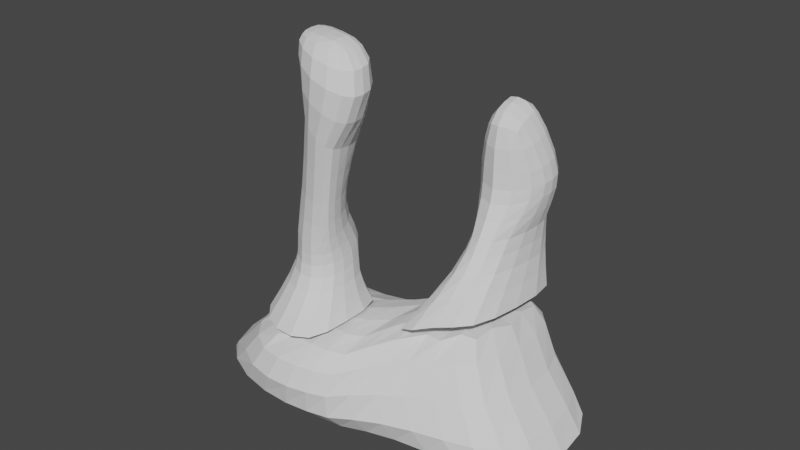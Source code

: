 # Source: Obstacle2Colliders.blend  (saved by Blender 2.81.16; exported with 4.5.12 LTS)
import bpy
from mathutils import Matrix  # noqa: F401  (used for matrix-valued properties, if any)

bpy.ops.wm.read_factory_settings(use_empty=True)
scene = bpy.context.scene
scene.name = 'Scene'

# ---- collections
col_collection = bpy.data.collections.new('Collection'); scene.collection.children.link(col_collection)

# ---- node groups
ng_auto_smooth = bpy.data.node_groups.new('Auto Smooth', 'GeometryNodeTree')
_s = ng_auto_smooth.interface.new_socket(name='Geometry', in_out='OUTPUT', socket_type='NodeSocketGeometry')
_s = ng_auto_smooth.interface.new_socket(name='Geometry', in_out='INPUT', socket_type='NodeSocketGeometry')
_s = ng_auto_smooth.interface.new_socket(name='Angle', in_out='INPUT', socket_type='NodeSocketFloat')
_s.subtype = 'ANGLE'
_s.min_value = 0.0
_s.max_value = 3.142
ng_auto_smooth.is_modifier = True
_N = ng_auto_smooth.nodes; _L = ng_auto_smooth.links
n0 = _N.new('NodeGroupOutput'); n0.name = 'Group Output'; n0.location = (480, -100)
n1 = _N.new('NodeGroupInput'); n1.name = 'Group Input'; n1.location = (-420, -300)
n2 = _N.new('NodeGroupInput'); n2.name = 'Group Input.001'; n2.location = (-60, -100)
n3 = _N.new('GeometryNodeSetShadeSmooth'); n3.name = 'Set Shade Smooth'; n3.location = (120, -100)
n3.domain = 'EDGE'
n4 = _N.new('GeometryNodeSetShadeSmooth'); n4.name = 'Set Shade Smooth.001'; n4.location = (300, -100)
n5 = _N.new('GeometryNodeInputMeshEdgeAngle'); n5.name = 'Edge Angle'; n5.location = (-420, -220)
n6 = _N.new('GeometryNodeInputEdgeSmooth'); n6.name = 'Is Edge Smooth'; n6.location = (-60, -160)
n7 = _N.new('GeometryNodeInputShadeSmooth'); n7.name = 'Is Face Smooth'; n7.location = (-240, -340)
n8 = _N.new('FunctionNodeBooleanMath'); n8.name = 'Boolean Math'; n8.location = (-60, -220)
n9 = _N.new('FunctionNodeCompare'); n9.name = 'Compare'; n9.location = (-240, -180)
n9.operation = 'LESS_EQUAL'
_L.new(n5.outputs[0], n9.inputs[0])
_L.new(n4.outputs[0], n0.inputs[0])
_L.new(n1.outputs[1], n9.inputs[1])
_L.new(n9.outputs[0], n8.inputs[0])
_L.new(n7.outputs[0], n8.inputs[1])
_L.new(n2.outputs[0], n3.inputs[0])
_L.new(n6.outputs[0], n3.inputs[1])
_L.new(n3.outputs[0], n4.inputs[0])
_L.new(n8.outputs[0], n3.inputs[2])
n0.is_active_output = True

# ---- world
world_world = bpy.data.worlds.new('World'); scene.world = world_world
world_world.use_nodes = True; world_world.node_tree.nodes.clear()
_N = world_world.node_tree.nodes; _L = world_world.node_tree.links
n0 = _N.new('ShaderNodeOutputWorld'); n0.name = 'World Output'; n0.location = (300, 300)
n1 = _N.new('ShaderNodeBackground'); n1.name = 'Background'; n1.location = (10, 300)
n1.inputs[0].default_value = (0.05088, 0.05088, 0.05088, 1.0)
_L.new(n1.outputs[0], n0.inputs[0])
n0.is_active_output = True
world_world.color = (0.05088, 0.05088, 0.05088)
world_world.use_sun_shadow = False
world_world.sun_shadow_jitter_overblur = 0.0

# ---- meshes
me_plane = bpy.data.meshes.new('Plane')
me_plane.from_pydata([(4.676, -1.331, -0.3175), (4.676, 5.289, -1.005), (1.411, -3.137, -1.083), (3.174, -1.726, -0.4519), (3.174, 5.993, -1.232), (1.411, 5.773, -1.872), (0.1477, -4.517, -1.74), (0.1477, 3.623, -2.216), (5.859, -2.215, -3.191), (5.859, 3.585, -3.444), (1.537, -4.034, -3.354), (3.824, -2.711, -3.191), (3.824, 4.895, -3.595), (1.537, 4.936, -3.774), (0.02752, -5.635, -3.404), (0.02752, 4.368, -3.742), (4.878, 1.89, -0.6437), (1.212, 0.8733, -1.187), (0.1681, -1.445, -1.567), (6.3, 0.4013, -3.265), (9.453, -3.574, -6.106), (9.453, 3.574, -6.106), (2.473, -4.373, -6.106), (6.172, -4.373, -6.106), (6.172, 4.579, -6.144), (2.473, 4.971, -6.217), (0.04582, -5.206, -6.1), (0.04582, 4.859, -6.196), (10.17, 0.0, -6.106), (0.04582, -0.2224, -6.124), (2.473, 0.2487, -6.152), (6.172, 0.0453, -6.115), (-4.989, -3.925, -1.579), (-4.989, 0.404, -1.591), (-3.178, -5.249, -1.571), (-1.118, -5.035, -1.553), (-1.118, -0.1027, -1.598), (-3.178, 0.3338, -1.589), (0.1477, -4.517, -1.74), (0.1477, 3.623, -2.216), (-5.977, -4.455, -3.402), (-5.977, 2.232, -3.419), (-3.853, -6.425, -3.392), (-1.482, -6.425, -3.391), (-1.482, 3.375, -3.561), (-3.853, 2.68, -3.418), (0.02752, -5.635, -3.404), (0.02752, 4.368, -3.742), (-5.247, -1.781, -1.585), (-0.8454, -2.943, -1.295), (0.1681, -1.445, -1.567), (-6.421, -0.6119, -3.414), (-9.569, -3.574, -6.106), (-9.569, 3.574, -6.106), (-6.168, -4.857, -6.103), (-2.372, -5.426, -6.099), (-2.372, 4.374, -6.106), (-6.168, 4.373, -6.106), (0.04582, -5.206, -6.1), (0.04582, 4.859, -6.196), (-10.28, 0.0, -6.106), (0.04582, -0.2224, -6.124), (-6.168, -0.1337, -6.105), (-2.372, -0.4642, -6.103)], [], [(18, 17, 5, 7), (16, 0, 8, 19), (7, 5, 13, 15), (2, 6, 14, 10), (3, 2, 10, 11), (4, 1, 9, 12), (0, 3, 11, 8), (5, 4, 12, 13), (1, 16, 19, 9), (6, 2, 17, 18), (8, 11, 23, 20), (13, 12, 24, 25), (9, 19, 28, 21), (19, 8, 20, 28), (15, 13, 25, 27), (10, 14, 26, 22), (11, 10, 22, 23), (12, 9, 21, 24), (23, 31, 28, 20), (22, 30, 31, 23), (26, 29, 30, 22), (28, 31, 24, 21), (31, 30, 25, 24), (30, 29, 27, 25), (49, 50, 39, 36), (36, 39, 47, 44), (33, 37, 45, 41), (38, 35, 43, 46), (37, 36, 44, 45), (34, 32, 40, 42), (35, 34, 42, 43), (48, 33, 41, 51), (32, 48, 51, 40), (35, 38, 50, 49), (44, 47, 59, 56), (41, 45, 57, 53), (51, 41, 53, 60), (45, 44, 56, 57), (42, 40, 52, 54), (46, 43, 55, 58), (43, 42, 54, 55), (40, 51, 60, 52), (60, 53, 57, 62), (55, 63, 61, 58), (54, 62, 63, 55), (61, 63, 56, 59), (63, 62, 57, 56), (62, 54, 52, 60), (3, 0, 16, 1, 4, 5, 17, 2), (48, 32, 34, 35, 49, 36, 37, 33)])
_uv = me_plane.uv_layers.new(name='UVMap')
_uv.uv.foreach_set('vector', [0.5, 0.5, 0.6, 0.5, 0.6, 1.0, 0.5, 1.0, 0.0, 0.0, 0.0, 0.0, 0.0, 0.0, 0.0, 0.0, 0.5, 1.0, 0.6, 1.0, 0.6, 1.0, 0.5, 1.0, 0.6, 0.0, 0.5, 0.0, 0.5, 0.0, 0.6, 0.0, 0.0, 0.0, 0.0, 0.0, 0.0, 0.0, 0.0, 0.0, 0.0, 0.0, 0.0, 0.0, 0.0, 0.0, 0.0, 0.0, 0.0, 0.0, 0.0, 0.0, 0.0, 0.0, 0.0, 0.0, 0.0, 0.0, 0.0, 0.0, 0.0, 0.0, 0.0, 0.0, 0.0, 0.0, 0.0, 0.0, 0.0, 0.0, 0.0, 0.0, 0.5, 0.0, 0.6, 0.0, 0.6, 0.5, 0.5, 0.5, 0.0, 0.0, 0.0, 0.0, 0.0, 0.0, 0.0, 0.0, 0.0, 0.0, 0.0, 0.0, 0.0, 0.0, 0.0, 0.0, 0.0, 0.0, 0.0, 0.0, 0.0, 0.0, 0.0, 0.0, 0.0, 0.0, 0.0, 0.0, 0.0, 0.0, 0.0, 0.0, 0.5, 1.0, 0.6, 1.0, 0.6, 1.0, 0.5, 1.0, 0.6, 0.0, 0.5, 0.0, 0.5, 0.0, 0.6, 0.0, 0.0, 0.0, 0.0, 0.0, 0.0, 0.0, 0.0, 0.0, 0.0, 0.0, 0.0, 0.0, 0.0, 0.0, 0.0, 0.0, 0.0, 0.0, 0.0, 0.0, 0.0, 0.0, 0.0, 0.0, 0.0, 0.0, 0.3, 0.5, 0.0, 0.0, 0.0, 0.0, 0.5, 0.0, 0.5, 0.5, 0.3, 0.5, 0.0, 0.0, 0.0, 0.0, 0.0, 0.0, 0.0, 0.0, 0.0, 0.0, 0.0, 0.0, 0.3, 0.5, 0.6, 1.0, 0.0, 0.0, 0.3, 0.5, 0.5, 0.5, 0.5, 1.0, 0.6, 1.0, 0.4, 0.5, 0.5, 0.5, 0.5, 1.0, 0.4, 1.0, 0.4, 1.0, 0.5, 1.0, 0.5, 1.0, 0.4, 1.0, 0.0, 0.0, 0.0, 0.0, 0.0, 0.0, 0.0, 0.0, 0.5, 0.0, 0.4, 0.0, 0.4, 0.0, 0.5, 0.0, 0.0, 0.0, 0.0, 0.0, 0.0, 0.0, 0.0, 0.0, 0.0, 0.0, 0.0, 0.0, 0.0, 0.0, 0.0, 0.0, 0.0, 0.0, 0.0, 0.0, 0.0, 0.0, 0.0, 0.0, 0.0, 0.0, 0.0, 0.0, 0.0, 0.0, 0.0, 0.0, 0.0, 0.0, 0.0, 0.0, 0.0, 0.0, 0.0, 0.0, 0.4, 0.0, 0.5, 0.0, 0.5, 0.5, 0.4, 0.5, 0.4, 1.0, 0.5, 1.0, 0.5, 1.0, 0.4, 1.0, 0.0, 0.0, 0.0, 0.0, 0.0, 0.0, 0.0, 0.0, 0.0, 0.0, 0.0, 0.0, 0.0, 0.0, 0.0, 0.0, 0.0, 0.0, 0.0, 0.0, 0.0, 0.0, 0.0, 0.0, 0.0, 0.0, 0.0, 0.0, 0.0, 0.0, 0.0, 0.0, 0.5, 0.0, 0.4, 0.0, 0.4, 0.0, 0.5, 0.0, 0.0, 0.0, 0.0, 0.0, 0.0, 0.0, 0.0, 0.0, 0.0, 0.0, 0.0, 0.0, 0.0, 0.0, 0.0, 0.0, 0.0, 0.0, 0.0, 0.0, 0.0, 0.0, 0.0, 0.0, 0.4, 0.0, 0.2, 0.0, 0.5, 0.5, 0.5, 0.0, 0.0, 0.0, 0.0, 0.0, 0.2, 0.0, 0.4, 0.0, 0.5, 0.5, 0.2, 0.0, 0.0, 0.0, 0.5, 1.0, 0.2, 0.0, 0.0, 0.0, 0.0, 0.0, 0.0, 0.0, 0.0, 0.0, 0.0, 0.0, 0.0, 0.0, 0.0, 0.0, 0.0, 0.0, 0.0, 0.0, 0.0, 0.0, 0.0, 0.0, 0.0, 0.0, 0.6, 1.0, 0.6, 0.5, 0.0, 0.0, 0.0, 0.0, 0.0, 0.0, 0.0, 0.0, 0.4, 0.0, 0.4, 0.5, 0.0, 0.0, 0.0, 0.0, 0.0, 0.0])
me_plane.use_remesh_fix_poles = True
me_plane.use_remesh_preserve_attributes = False
me_plane.use_mirror_vertex_groups = False
me_plane.update()
me_plane_001 = bpy.data.meshes.new('Plane.001')
me_plane_001.from_pydata([(-0.922, -3.785, 7.07), (-1.859, -3.998, 7.876), (-2.854, -0.7765, 7.556), (-1.837, -0.5782, 7.043), (-2.966, -2.9, 8.143), (-0.922, -1.862, 6.767), (-3.184, -1.484, 11.48), (-3.184, -2.798, 11.41), (-1.839, -1.715, 11.55), (-1.839, -3.489, 11.46), (-0.3876, -3.223, 11.39), (-0.3876, -1.829, 11.47), (0.5526, -3.84, 9.539), (0.5526, -1.822, 9.817), (-3.317, -1.145, 11.0), (-3.317, -3.116, 10.86), (-1.393, -4.363, 10.19), (-1.393, -0.9485, 10.51), (-3.238, -2.138, 11.45), (-1.913, -2.549, 11.41), (-0.3925, -2.532, 11.48), (-3.607, -2.009, 10.99), (0.8633, -2.892, 9.555), (-0.8044, -3.105, 6.939), (-3.01, -1.791, 8.083)], [], [(5, 3, 17, 13), (24, 4, 15, 21), (23, 5, 13, 22), (4, 1, 16, 15), (3, 2, 14, 17), (1, 0, 12, 16), (16, 12, 10, 9), (18, 19, 8, 6), (19, 20, 11, 8), (22, 13, 11, 20), (17, 14, 6, 8), (21, 15, 7, 18), (15, 16, 9, 7), (13, 17, 8, 11), (14, 21, 18, 6), (12, 22, 20, 10), (9, 10, 20, 19), (7, 9, 19, 18), (0, 23, 22, 12), (2, 24, 21, 14)])
_uv = me_plane_001.uv_layers.new(name='UVMap')
_uv.uv.foreach_set('vector', [0.0, 0.0, 0.0, 0.0, 0.0, 0.0, 0.0, 0.0, 0.0, 0.0, 0.0, 0.0, 0.0, 0.0, 0.0, 0.0, 0.4, 0.5, 0.4, 1.0, 0.4, 1.0, 0.4, 0.5, 0.0, 0.0, 0.0, 0.0, 0.0, 0.0, 0.0, 0.0, 0.0, 0.0, 0.0, 0.0, 0.0, 0.0, 0.0, 0.0, 0.0, 0.0, 0.0, 0.0, 0.0, 0.0, 0.0, 0.0, 0.0, 0.0, 0.0, 0.0, 0.0, 0.0, 0.0, 0.0, 0.0, 0.5, 0.2, 0.5, 0.2, 1.0, 0.0, 1.0, 0.2, 0.5, 0.4, 0.5, 0.4, 1.0, 0.2, 1.0, 0.4, 0.5, 0.4, 1.0, 0.4, 1.0, 0.4, 0.5, 0.0, 0.0, 0.0, 0.0, 0.0, 0.0, 0.0, 0.0, 0.0, 0.0, 0.0, 0.0, 0.0, 0.0, 0.0, 0.0, 0.0, 0.0, 0.0, 0.0, 0.0, 0.0, 0.0, 0.0, 0.0, 0.0, 0.0, 0.0, 0.0, 0.0, 0.0, 0.0, 0.0, 0.0, 0.0, 0.0, 0.0, 0.0, 0.0, 0.0, 0.4, 0.0, 0.4, 0.5, 0.4, 0.5, 0.4, 0.0, 0.2, 0.0, 0.4, 0.0, 0.4, 0.5, 0.2, 0.5, 0.0, 0.0, 0.2, 0.0, 0.2, 0.5, 0.0, 0.5, 0.4, 0.0, 0.4, 0.5, 0.4, 0.5, 0.4, 0.0, 0.0, 0.0, 0.0, 0.0, 0.0, 0.0, 0.0, 0.0])
me_plane_001.use_remesh_fix_poles = True
me_plane_001.use_remesh_preserve_attributes = False
me_plane_001.use_mirror_vertex_groups = False
me_plane_001.update()
me_plane_002 = bpy.data.meshes.new('Plane.002')
me_plane_002.from_pydata([(3.108, 3.278, 8.107), (2.358, 3.392, 8.059), (2.39, 4.113, 8.285), (3.108, 4.209, 8.35), (2.39, 2.385, 7.699), (3.826, 4.118, 8.271), (3.858, 3.397, 8.045), (3.826, 2.391, 7.685), (3.108, 1.997, 7.592), (3.093, 1.608, 5.009), (4.715, 3.311, 4.899), (4.715, 5.202, 5.263), (1.468, 3.25, 4.894), (3.093, 5.605, 6.076), (1.468, 5.199, 5.286), (4.641, 5.288, 4.237), (4.152, 5.217, 2.405), (3.093, 5.937, 2.487), (3.093, 6.354, 3.917), (4.641, 3.397, 4.023), (4.152, 2.095, 2.318), (2.089, 5.26, 2.345), (1.545, 5.286, 4.245), (3.093, 0.7982, 2.277), (3.093, 1.559, 3.738), (1.545, 3.393, 4.035), (2.089, 1.97, 2.262), (4.822, 4.249, 5.172), (1.361, 4.204, 5.188), (1.952, 4.164, 2.217), (1.324, 4.38, 4.137), (4.305, 4.261, 2.303), (4.862, 4.383, 4.124)], [], [(27, 11, 5, 6), (10, 27, 6, 7), (12, 9, 8, 4), (13, 14, 2, 3), (8, 7, 6, 0), (4, 8, 0, 1), (1, 0, 3, 2), (0, 6, 5, 3), (18, 22, 14, 13), (32, 15, 11, 27), (15, 18, 13, 11), (9, 10, 7, 8), (14, 28, 1, 2), (25, 24, 9, 12), (30, 25, 12, 28), (24, 19, 10, 9), (23, 20, 19, 24), (29, 26, 25, 30), (26, 23, 24, 25), (16, 17, 18, 15), (31, 16, 15, 32), (17, 21, 22, 18), (20, 31, 32, 19), (21, 29, 30, 22), (22, 30, 28, 14), (28, 12, 4, 1), (11, 13, 3, 5), (19, 32, 27, 10)])
_uv = me_plane_002.uv_layers.new(name='UVMap')
_uv.uv.foreach_set('vector', [0.0, 0.0, 0.0, 0.0, 0.0, 0.0, 0.0, 0.0, 0.0, 0.0, 0.0, 0.0, 0.0, 0.0, 0.0, 0.0, 0.0, 0.0, 0.0, 0.0, 0.0, 0.0, 0.0, 0.0, 0.0, 0.0, 0.0, 0.0, 0.0, 0.0, 0.0, 0.0, 0.8, 0.0, 1.0, 0.0, 1.0, 0.5, 0.8, 0.5, 0.6, 0.0, 0.8, 0.0, 0.8, 0.5, 0.6, 0.5, 0.6, 0.5, 0.8, 0.5, 0.8, 1.0, 0.6, 1.0, 0.8, 0.5, 1.0, 0.5, 1.0, 1.0, 0.8, 1.0, 0.0, 0.0, 0.0, 0.0, 0.0, 0.0, 0.0, 0.0, 0.0, 0.0, 0.0, 0.0, 0.0, 0.0, 0.0, 0.0, 0.0, 0.0, 0.0, 0.0, 0.0, 0.0, 0.0, 0.0, 0.0, 0.0, 0.0, 0.0, 0.0, 0.0, 0.0, 0.0, 0.6, 1.0, 0.6, 0.5, 0.6, 0.5, 0.6, 1.0, 0.0, 0.0, 0.0, 0.0, 0.0, 0.0, 0.0, 0.0, 0.6, 0.5, 0.6, 0.0, 0.6, 0.0, 0.6, 0.5, 0.0, 0.0, 0.0, 0.0, 0.0, 0.0, 0.0, 0.0, 0.0, 0.0, 0.0, 0.0, 0.0, 0.0, 0.0, 0.0, 0.6, 0.5, 0.6, 0.0, 0.6, 0.0, 0.6, 0.5, 0.0, 0.0, 0.0, 0.0, 0.0, 0.0, 0.0, 0.0, 0.0, 0.0, 0.0, 0.0, 0.0, 0.0, 0.0, 0.0, 0.0, 0.0, 0.0, 0.0, 0.0, 0.0, 0.0, 0.0, 0.0, 0.0, 0.0, 0.0, 0.0, 0.0, 0.0, 0.0, 0.0, 0.0, 0.0, 0.0, 0.0, 0.0, 0.0, 0.0, 0.6, 1.0, 0.6, 0.5, 0.6, 0.5, 0.6, 1.0, 0.6, 1.0, 0.6, 0.5, 0.6, 0.5, 0.6, 1.0, 0.6, 0.5, 0.6, 0.0, 0.6, 0.0, 0.6, 0.5, 0.0, 0.0, 0.0, 0.0, 0.0, 0.0, 0.0, 0.0, 0.0, 0.0, 0.0, 0.0, 0.0, 0.0, 0.0, 0.0])
me_plane_002.use_remesh_fix_poles = True
me_plane_002.use_remesh_preserve_attributes = False
me_plane_002.use_mirror_vertex_groups = False
me_plane_002.update()
me_plane_004 = bpy.data.meshes.new('Plane.004')
me_plane_004.from_pydata([(4.676, -1.331, -0.3175), (4.676, 5.289, -1.005), (1.411, -3.137, -1.083), (3.174, -1.726, -0.4519), (3.174, 5.993, -1.232), (1.411, 5.773, -1.872), (4.152, 5.217, 2.405), (4.085, 5.49, 0.7305), (3.093, 5.86, 0.6882), (3.093, 5.937, 2.487), (4.152, 2.095, 2.318), (4.085, 1.132, 1.09), (2.073, 5.385, 0.3383), (2.089, 5.26, 2.345), (3.093, 0.3029, 1.103), (3.093, 0.7982, 2.277), (2.089, 1.97, 2.262), (2.073, 0.5963, 0.7915), (4.878, 1.89, -0.6437), (1.212, 0.8733, -1.187), (1.941, 3.576, 0.4195), (1.952, 4.164, 2.217), (4.217, 3.849, 0.8049), (4.305, 4.261, 2.303)], [], [(3, 0, 11, 14), (14, 11, 10, 15), (19, 2, 17, 20), (20, 17, 16, 21), (2, 3, 14, 17), (17, 14, 15, 16), (1, 4, 8, 7), (7, 8, 9, 6), (18, 1, 7, 22), (22, 7, 6, 23), (4, 5, 12, 8), (8, 12, 13, 9), (11, 22, 23, 10), (0, 18, 22, 11), (12, 20, 21, 13), (5, 19, 20, 12)])
_uv = me_plane_004.uv_layers.new(name='UVMap')
_uv.uv.foreach_set('vector', [0.0, 0.0, 0.0, 0.0, 0.0, 0.0, 0.0, 0.0, 0.0, 0.0, 0.0, 0.0, 0.0, 0.0, 0.0, 0.0, 0.6, 0.5, 0.6, 0.0, 0.6, 0.0, 0.6, 0.5, 0.6, 0.5, 0.6, 0.0, 0.6, 0.0, 0.6, 0.5, 0.0, 0.0, 0.0, 0.0, 0.0, 0.0, 0.0, 0.0, 0.0, 0.0, 0.0, 0.0, 0.0, 0.0, 0.0, 0.0, 0.0, 0.0, 0.0, 0.0, 0.0, 0.0, 0.0, 0.0, 0.0, 0.0, 0.0, 0.0, 0.0, 0.0, 0.0, 0.0, 0.0, 0.0, 0.0, 0.0, 0.0, 0.0, 0.0, 0.0, 0.0, 0.0, 0.0, 0.0, 0.0, 0.0, 0.0, 0.0, 0.0, 0.0, 0.0, 0.0, 0.0, 0.0, 0.0, 0.0, 0.0, 0.0, 0.0, 0.0, 0.0, 0.0, 0.0, 0.0, 0.0, 0.0, 0.0, 0.0, 0.0, 0.0, 0.0, 0.0, 0.0, 0.0, 0.0, 0.0, 0.0, 0.0, 0.0, 0.0, 0.6, 1.0, 0.6, 0.5, 0.6, 0.5, 0.6, 1.0, 0.6, 1.0, 0.6, 0.5, 0.6, 0.5, 0.6, 1.0])
me_plane_004.use_remesh_fix_poles = True
me_plane_004.use_remesh_preserve_attributes = False
me_plane_004.use_mirror_vertex_groups = False
me_plane_004.update()
me_plane_005 = bpy.data.meshes.new('Plane.005')
me_plane_005.from_pydata([(-4.989, -3.925, -1.579), (-4.989, 0.404, -1.591), (-3.178, -5.249, -1.571), (-1.118, -5.035, -1.553), (-1.118, -0.1027, -1.598), (-3.178, 0.3338, -1.589), (-0.922, -3.785, 7.07), (-1.859, -3.998, 7.876), (-2.854, -0.7765, 7.556), (-1.837, -0.5782, 7.043), (-2.966, -2.9, 8.143), (-0.922, -1.862, 6.767), (-1.713, -3.381, 0.005011), (-1.877, -3.063, 1.094), (-1.868, -3.247, 2.116), (-2.968, -3.622, 2.077), (-3.026, -3.589, 1.053), (-3.041, -3.798, 0.003957), (-1.713, -0.9578, -0.0007192), (-1.877, -0.5023, 1.44), (-1.868, -1.558, 2.544), (-4.328, -0.5869, -0.004409), (-4.155, -0.01631, 1.512), (-4.096, -0.7922, 2.765), (-2.968, -0.4334, 2.866), (-3.026, 0.5111, 1.563), (-3.041, -0.2515, -0.004454), (-4.328, -3.023, 0.002642), (-4.155, -2.356, 1.247), (-4.096, -2.641, 2.337), (-1.597, -3.412, 4.032), (-1.597, -2.031, 4.303), (-3.741, -0.971, 4.612), (-3.741, -2.514, 4.366), (-2.602, -3.495, 4.172), (-2.602, -0.8023, 4.667), (-5.247, -1.781, -1.585), (-0.8454, -2.943, -1.295), (-4.501, -1.786, -0.001043), (-4.313, -1.075, 1.402), (-4.254, -1.659, 2.57), (-1.534, -2.307, 0.003859), (-1.714, -1.982, 1.254), (-1.708, -2.586, 2.294), (-3.916, -1.666, 4.485), (-1.459, -2.92, 4.111), (-0.8044, -3.105, 6.939), (-3.01, -1.791, 8.083)], [], [(35, 32, 8, 9), (34, 30, 6, 7), (4, 5, 26, 18), (18, 26, 25, 19), (19, 25, 24, 20), (0, 2, 17, 27), (27, 17, 16, 28), (28, 16, 15, 29), (36, 0, 27, 38), (38, 27, 28, 39), (39, 28, 29, 40), (5, 1, 21, 26), (26, 21, 22, 25), (25, 22, 23, 24), (37, 4, 18, 41), (41, 18, 19, 42), (42, 19, 20, 43), (2, 3, 12, 17), (17, 12, 13, 16), (16, 13, 14, 15), (20, 24, 35, 31), (29, 15, 34, 33), (40, 29, 33, 44), (24, 23, 32, 35), (43, 20, 31, 45), (15, 14, 30, 34), (33, 34, 7, 10), (45, 31, 11, 46), (44, 33, 10, 47), (31, 35, 9, 11), (32, 44, 47, 8), (30, 45, 46, 6), (14, 43, 45, 30), (23, 40, 44, 32), (13, 42, 43, 14), (12, 41, 42, 13), (3, 37, 41, 12), (22, 39, 40, 23), (21, 38, 39, 22), (1, 36, 38, 21)])
_uv = me_plane_005.uv_layers.new(name='UVMap')
_uv.uv.foreach_set('vector', [0.0, 0.0, 0.0, 0.0, 0.0, 0.0, 0.0, 0.0, 0.0, 0.0, 0.0, 0.0, 0.0, 0.0, 0.0, 0.0, 0.0, 0.0, 0.0, 0.0, 0.0, 0.0, 0.0, 0.0, 0.0, 0.0, 0.0, 0.0, 0.0, 0.0, 0.0, 0.0, 0.0, 0.0, 0.0, 0.0, 0.0, 0.0, 0.0, 0.0, 0.0, 0.0, 0.0, 0.0, 0.0, 0.0, 0.0, 0.0, 0.0, 0.0, 0.0, 0.0, 0.0, 0.0, 0.0, 0.0, 0.0, 0.0, 0.0, 0.0, 0.0, 0.0, 0.0, 0.0, 0.0, 0.0, 0.0, 0.0, 0.0, 0.0, 0.0, 0.0, 0.0, 0.0, 0.0, 0.0, 0.0, 0.0, 0.0, 0.0, 0.0, 0.0, 0.0, 0.0, 0.0, 0.0, 0.0, 0.0, 0.0, 0.0, 0.0, 0.0, 0.0, 0.0, 0.0, 0.0, 0.0, 0.0, 0.0, 0.0, 0.0, 0.0, 0.0, 0.0, 0.0, 0.0, 0.0, 0.0, 0.0, 0.0, 0.0, 0.0, 0.4, 0.5, 0.4, 1.0, 0.4, 1.0, 0.4, 0.5, 0.4, 0.5, 0.4, 1.0, 0.4, 1.0, 0.4, 0.5, 0.4, 0.5, 0.4, 1.0, 0.4, 1.0, 0.4, 0.5, 0.0, 0.0, 0.0, 0.0, 0.0, 0.0, 0.0, 0.0, 0.0, 0.0, 0.0, 0.0, 0.0, 0.0, 0.0, 0.0, 0.0, 0.0, 0.0, 0.0, 0.0, 0.0, 0.0, 0.0, 0.0, 0.0, 0.0, 0.0, 0.0, 0.0, 0.0, 0.0, 0.0, 0.0, 0.0, 0.0, 0.0, 0.0, 0.0, 0.0, 0.0, 0.0, 0.0, 0.0, 0.0, 0.0, 0.0, 0.0, 0.0, 0.0, 0.0, 0.0, 0.0, 0.0, 0.0, 0.0, 0.4, 0.5, 0.4, 1.0, 0.4, 1.0, 0.4, 0.5, 0.0, 0.0, 0.0, 0.0, 0.0, 0.0, 0.0, 0.0, 0.0, 0.0, 0.0, 0.0, 0.0, 0.0, 0.0, 0.0, 0.4, 0.5, 0.4, 1.0, 0.4, 1.0, 0.4, 0.5, 0.0, 0.0, 0.0, 0.0, 0.0, 0.0, 0.0, 0.0, 0.0, 0.0, 0.0, 0.0, 0.0, 0.0, 0.0, 0.0, 0.0, 0.0, 0.0, 0.0, 0.0, 0.0, 0.0, 0.0, 0.4, 0.0, 0.4, 0.5, 0.4, 0.5, 0.4, 0.0, 0.4, 0.0, 0.4, 0.5, 0.4, 0.5, 0.4, 0.0, 0.0, 0.0, 0.0, 0.0, 0.0, 0.0, 0.0, 0.0, 0.4, 0.0, 0.4, 0.5, 0.4, 0.5, 0.4, 0.0, 0.4, 0.0, 0.4, 0.5, 0.4, 0.5, 0.4, 0.0, 0.4, 0.0, 0.4, 0.5, 0.4, 0.5, 0.4, 0.0, 0.0, 0.0, 0.0, 0.0, 0.0, 0.0, 0.0, 0.0, 0.0, 0.0, 0.0, 0.0, 0.0, 0.0, 0.0, 0.0, 0.0, 0.0, 0.0, 0.0, 0.0, 0.0, 0.0, 0.0])
me_plane_005.use_remesh_fix_poles = True
me_plane_005.use_remesh_preserve_attributes = False
me_plane_005.use_mirror_vertex_groups = False
me_plane_005.update()

# ---- objects
ob_plane = bpy.data.objects.new('Plane', me_plane)
ob_plane_001 = bpy.data.objects.new('Plane.001', me_plane_001)
ob_plane_002 = bpy.data.objects.new('Plane.002', me_plane_002)
ob_plane_004 = bpy.data.objects.new('Plane.004', me_plane_004)
ob_plane_005 = bpy.data.objects.new('Plane.005', me_plane_005)

# ---- transforms, parenting, visibility, modifiers, constraints
ob_plane.location = (0.0, 0.0, 0.0)
ob_plane.lineart.crease_threshold = 0.0
_m = ob_plane.modifiers.new('Subdivision', 'SUBSURF')
_m.uv_smooth = 'NONE'
_m.render_levels = 1
_m.show_only_control_edges = False
_m = ob_plane.modifiers.new('Auto Smooth', 'NODES')
_m.node_group = ng_auto_smooth
_gi = [s.identifier for s in ng_auto_smooth.interface.items_tree if s.item_type == 'SOCKET' and s.in_out == 'INPUT']
_m[_gi[1]] = 0.5236  # Angle
ob_plane_001.location = (0.0, 0.0, 0.0)
ob_plane_001.lineart.crease_threshold = 0.0
_m = ob_plane_001.modifiers.new('Subdivision', 'SUBSURF')
_m.uv_smooth = 'NONE'
_m.render_levels = 1
_m.show_only_control_edges = False
_m = ob_plane_001.modifiers.new('Auto Smooth', 'NODES')
_m.node_group = ng_auto_smooth
_gi = [s.identifier for s in ng_auto_smooth.interface.items_tree if s.item_type == 'SOCKET' and s.in_out == 'INPUT']
_m[_gi[1]] = 0.5236  # Angle
ob_plane_002.location = (0.0, 0.0, 0.0)
ob_plane_002.lineart.crease_threshold = 0.0
_m = ob_plane_002.modifiers.new('Subdivision', 'SUBSURF')
_m.uv_smooth = 'NONE'
_m.render_levels = 1
_m.show_only_control_edges = False
_m = ob_plane_002.modifiers.new('Auto Smooth', 'NODES')
_m.node_group = ng_auto_smooth
_gi = [s.identifier for s in ng_auto_smooth.interface.items_tree if s.item_type == 'SOCKET' and s.in_out == 'INPUT']
_m[_gi[1]] = 0.5236  # Angle
ob_plane_004.location = (0.0, 0.0, 0.0)
ob_plane_004.lineart.crease_threshold = 0.0
_m = ob_plane_004.modifiers.new('Subdivision', 'SUBSURF')
_m.uv_smooth = 'NONE'
_m.render_levels = 1
_m.show_only_control_edges = False
_m = ob_plane_004.modifiers.new('Auto Smooth', 'NODES')
_m.node_group = ng_auto_smooth
_gi = [s.identifier for s in ng_auto_smooth.interface.items_tree if s.item_type == 'SOCKET' and s.in_out == 'INPUT']
_m[_gi[1]] = 0.5236  # Angle
ob_plane_005.location = (0.0, 0.0, 0.0)
ob_plane_005.lineart.crease_threshold = 0.0
_m = ob_plane_005.modifiers.new('Subdivision', 'SUBSURF')
_m.uv_smooth = 'NONE'
_m.render_levels = 1
_m.show_only_control_edges = False
_m = ob_plane_005.modifiers.new('Auto Smooth', 'NODES')
_m.node_group = ng_auto_smooth
_gi = [s.identifier for s in ng_auto_smooth.interface.items_tree if s.item_type == 'SOCKET' and s.in_out == 'INPUT']
_m[_gi[1]] = 0.5236  # Angle

# ---- collection membership
col_collection.objects.link(ob_plane)
col_collection.objects.link(ob_plane_001)
col_collection.objects.link(ob_plane_002)
col_collection.objects.link(ob_plane_004)
col_collection.objects.link(ob_plane_005)

# ---- scene / render settings (as saved in the file)
scene.frame_start = 1; scene.frame_end = 250; scene.frame_set(1)
scene.render.engine = 'BLENDER_EEVEE_NEXT'
scene.cycles.use_denoising = False
scene.cycles.samples = 128
scene.cycles.sampling_pattern = 'TABULATED_SOBOL'
scene.cycles.use_adaptive_sampling = False
scene.cycles.use_light_tree = False
scene.view_settings.view_transform = 'Filmic'
bpy.context.view_layer.update()

# ---- added for rendering (the .blend has no active camera and no usable light): camera, sun
cam_auto = bpy.data.cameras.new('AutoCamera')
cam_auto.lens = 50.0
cam_auto.sensor_width = 36.0
cam_auto.clip_end = 1000.0
ob_auto_camera = bpy.data.objects.new('AutoCamera', cam_auto)
scene.collection.objects.link(ob_auto_camera)
ob_auto_camera.location = (27.4612, -33.239, 24.6359)
ob_auto_camera.rotation_euler = (1.09748, -7.21219e-08, 0.694738)
scene.camera = ob_auto_camera
light_auto_sun = bpy.data.lights.new('AutoSun', 'SUN')
light_auto_sun.energy = 3.0
light_auto_sun.angle = 0.0523599
ob_auto_sun = bpy.data.objects.new('AutoSun', light_auto_sun)
scene.collection.objects.link(ob_auto_sun)
ob_auto_sun.rotation_euler = (0.872665, 0.174533, 0.523599)
bpy.context.view_layer.update()

